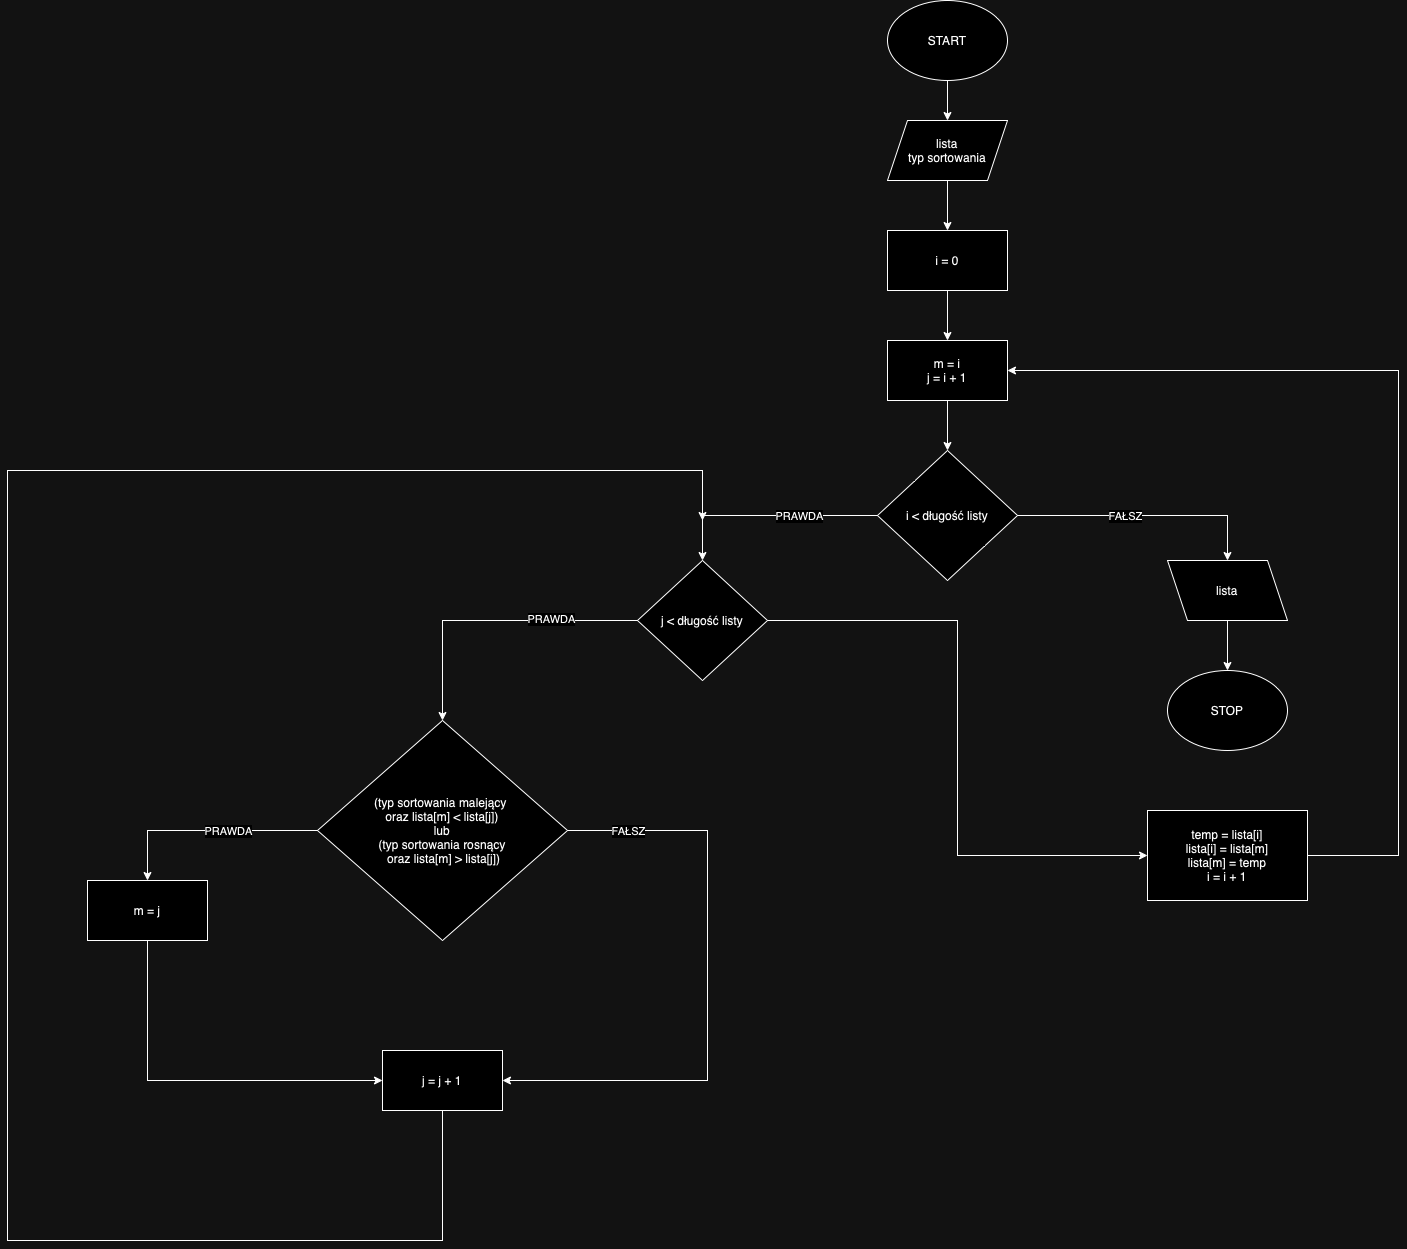

The diagram above was exported from draw.io. Its source (the exported page's mxGraphModel, read from the mxfile embedded in the PNG):
<mxGraphModel dx="1834" dy="610" grid="1" gridSize="10" guides="1" tooltips="1" connect="1" arrows="1" fold="1" page="1" pageScale="1" pageWidth="850" pageHeight="1100" math="0" shadow="0">
  <root>
    <mxCell id="0" />
    <mxCell id="1" parent="0" />
    <mxCell id="DVbPn9G-TVSTjd-McV5w-3" style="edgeStyle=orthogonalEdgeStyle;rounded=0;orthogonalLoop=1;jettySize=auto;html=1;entryX=0.5;entryY=0;entryDx=0;entryDy=0;" edge="1" parent="1" source="DVbPn9G-TVSTjd-McV5w-1" target="DVbPn9G-TVSTjd-McV5w-2">
      <mxGeometry relative="1" as="geometry" />
    </mxCell>
    <mxCell id="DVbPn9G-TVSTjd-McV5w-1" value="START" style="ellipse;whiteSpace=wrap;html=1;" vertex="1" parent="1">
      <mxGeometry x="340" y="40" width="120" height="80" as="geometry" />
    </mxCell>
    <mxCell id="DVbPn9G-TVSTjd-McV5w-6" style="edgeStyle=orthogonalEdgeStyle;rounded=0;orthogonalLoop=1;jettySize=auto;html=1;" edge="1" parent="1" source="DVbPn9G-TVSTjd-McV5w-2" target="DVbPn9G-TVSTjd-McV5w-5">
      <mxGeometry relative="1" as="geometry" />
    </mxCell>
    <mxCell id="DVbPn9G-TVSTjd-McV5w-2" value="lista&lt;div&gt;typ sortowania&lt;/div&gt;" style="shape=parallelogram;perimeter=parallelogramPerimeter;whiteSpace=wrap;html=1;fixedSize=1;" vertex="1" parent="1">
      <mxGeometry x="340" y="160" width="120" height="60" as="geometry" />
    </mxCell>
    <mxCell id="DVbPn9G-TVSTjd-McV5w-8" style="edgeStyle=orthogonalEdgeStyle;rounded=0;orthogonalLoop=1;jettySize=auto;html=1;" edge="1" parent="1" source="DVbPn9G-TVSTjd-McV5w-5" target="DVbPn9G-TVSTjd-McV5w-7">
      <mxGeometry relative="1" as="geometry" />
    </mxCell>
    <mxCell id="DVbPn9G-TVSTjd-McV5w-5" value="i = 0" style="rounded=0;whiteSpace=wrap;html=1;" vertex="1" parent="1">
      <mxGeometry x="340" y="270" width="120" height="60" as="geometry" />
    </mxCell>
    <mxCell id="DVbPn9G-TVSTjd-McV5w-10" style="edgeStyle=orthogonalEdgeStyle;rounded=0;orthogonalLoop=1;jettySize=auto;html=1;" edge="1" parent="1" source="DVbPn9G-TVSTjd-McV5w-7" target="DVbPn9G-TVSTjd-McV5w-9">
      <mxGeometry relative="1" as="geometry" />
    </mxCell>
    <mxCell id="DVbPn9G-TVSTjd-McV5w-7" value="&lt;div&gt;m = i&lt;br&gt;&lt;/div&gt;j = i + 1" style="rounded=0;whiteSpace=wrap;html=1;" vertex="1" parent="1">
      <mxGeometry x="340" y="380" width="120" height="60" as="geometry" />
    </mxCell>
    <mxCell id="DVbPn9G-TVSTjd-McV5w-14" style="edgeStyle=orthogonalEdgeStyle;rounded=0;orthogonalLoop=1;jettySize=auto;html=1;entryX=0.5;entryY=0;entryDx=0;entryDy=0;" edge="1" parent="1" source="DVbPn9G-TVSTjd-McV5w-9" target="DVbPn9G-TVSTjd-McV5w-13">
      <mxGeometry relative="1" as="geometry" />
    </mxCell>
    <mxCell id="DVbPn9G-TVSTjd-McV5w-15" value="PRAWDA" style="edgeLabel;html=1;align=center;verticalAlign=middle;resizable=0;points=[];" vertex="1" connectable="0" parent="DVbPn9G-TVSTjd-McV5w-14">
      <mxGeometry x="-0.2818" relative="1" as="geometry">
        <mxPoint as="offset" />
      </mxGeometry>
    </mxCell>
    <mxCell id="DVbPn9G-TVSTjd-McV5w-17" style="edgeStyle=orthogonalEdgeStyle;rounded=0;orthogonalLoop=1;jettySize=auto;html=1;entryX=0.5;entryY=0;entryDx=0;entryDy=0;" edge="1" parent="1" source="DVbPn9G-TVSTjd-McV5w-9" target="DVbPn9G-TVSTjd-McV5w-16">
      <mxGeometry relative="1" as="geometry" />
    </mxCell>
    <mxCell id="DVbPn9G-TVSTjd-McV5w-18" value="FAŁSZ" style="edgeLabel;html=1;align=center;verticalAlign=middle;resizable=0;points=[];" vertex="1" connectable="0" parent="DVbPn9G-TVSTjd-McV5w-17">
      <mxGeometry x="-0.1608" relative="1" as="geometry">
        <mxPoint as="offset" />
      </mxGeometry>
    </mxCell>
    <mxCell id="DVbPn9G-TVSTjd-McV5w-9" value="i &amp;lt; długość listy" style="rhombus;whiteSpace=wrap;html=1;" vertex="1" parent="1">
      <mxGeometry x="330" y="490" width="140" height="130" as="geometry" />
    </mxCell>
    <mxCell id="DVbPn9G-TVSTjd-McV5w-26" style="edgeStyle=orthogonalEdgeStyle;rounded=0;orthogonalLoop=1;jettySize=auto;html=1;entryX=0.5;entryY=0;entryDx=0;entryDy=0;" edge="1" parent="1" source="DVbPn9G-TVSTjd-McV5w-13" target="DVbPn9G-TVSTjd-McV5w-27">
      <mxGeometry relative="1" as="geometry">
        <mxPoint x="-20" y="740" as="targetPoint" />
      </mxGeometry>
    </mxCell>
    <mxCell id="DVbPn9G-TVSTjd-McV5w-28" value="PRAWDA" style="edgeLabel;html=1;align=center;verticalAlign=middle;resizable=0;points=[];" vertex="1" connectable="0" parent="DVbPn9G-TVSTjd-McV5w-26">
      <mxGeometry x="-0.4074" y="-2" relative="1" as="geometry">
        <mxPoint as="offset" />
      </mxGeometry>
    </mxCell>
    <mxCell id="DVbPn9G-TVSTjd-McV5w-41" style="edgeStyle=orthogonalEdgeStyle;rounded=0;orthogonalLoop=1;jettySize=auto;html=1;entryX=0;entryY=0.5;entryDx=0;entryDy=0;" edge="1" parent="1" source="DVbPn9G-TVSTjd-McV5w-13" target="DVbPn9G-TVSTjd-McV5w-40">
      <mxGeometry relative="1" as="geometry" />
    </mxCell>
    <mxCell id="DVbPn9G-TVSTjd-McV5w-13" value="j &amp;lt; długość listy" style="rhombus;whiteSpace=wrap;html=1;" vertex="1" parent="1">
      <mxGeometry x="90" y="600" width="130" height="120" as="geometry" />
    </mxCell>
    <mxCell id="DVbPn9G-TVSTjd-McV5w-20" style="edgeStyle=orthogonalEdgeStyle;rounded=0;orthogonalLoop=1;jettySize=auto;html=1;" edge="1" parent="1" source="DVbPn9G-TVSTjd-McV5w-16" target="DVbPn9G-TVSTjd-McV5w-19">
      <mxGeometry relative="1" as="geometry" />
    </mxCell>
    <mxCell id="DVbPn9G-TVSTjd-McV5w-16" value="lista" style="shape=parallelogram;perimeter=parallelogramPerimeter;whiteSpace=wrap;html=1;fixedSize=1;flipH=1;" vertex="1" parent="1">
      <mxGeometry x="620" y="600" width="120" height="60" as="geometry" />
    </mxCell>
    <mxCell id="DVbPn9G-TVSTjd-McV5w-19" value="STOP" style="ellipse;whiteSpace=wrap;html=1;" vertex="1" parent="1">
      <mxGeometry x="620" y="710" width="120" height="80" as="geometry" />
    </mxCell>
    <mxCell id="DVbPn9G-TVSTjd-McV5w-31" style="edgeStyle=orthogonalEdgeStyle;rounded=0;orthogonalLoop=1;jettySize=auto;html=1;entryX=0.5;entryY=0;entryDx=0;entryDy=0;" edge="1" parent="1" source="DVbPn9G-TVSTjd-McV5w-27" target="DVbPn9G-TVSTjd-McV5w-30">
      <mxGeometry relative="1" as="geometry" />
    </mxCell>
    <mxCell id="DVbPn9G-TVSTjd-McV5w-32" value="PRAWDA" style="edgeLabel;html=1;align=center;verticalAlign=middle;resizable=0;points=[];" vertex="1" connectable="0" parent="DVbPn9G-TVSTjd-McV5w-31">
      <mxGeometry x="-0.0273" y="3" relative="1" as="geometry">
        <mxPoint x="17" y="-3" as="offset" />
      </mxGeometry>
    </mxCell>
    <mxCell id="DVbPn9G-TVSTjd-McV5w-36" style="edgeStyle=orthogonalEdgeStyle;rounded=0;orthogonalLoop=1;jettySize=auto;html=1;entryX=1;entryY=0.5;entryDx=0;entryDy=0;" edge="1" parent="1" source="DVbPn9G-TVSTjd-McV5w-27" target="DVbPn9G-TVSTjd-McV5w-33">
      <mxGeometry relative="1" as="geometry">
        <mxPoint x="210" y="1120" as="targetPoint" />
        <Array as="points">
          <mxPoint x="160" y="870" />
          <mxPoint x="160" y="1120" />
        </Array>
      </mxGeometry>
    </mxCell>
    <mxCell id="DVbPn9G-TVSTjd-McV5w-44" value="FAŁSZ" style="edgeLabel;html=1;align=center;verticalAlign=middle;resizable=0;points=[];" vertex="1" connectable="0" parent="DVbPn9G-TVSTjd-McV5w-36">
      <mxGeometry x="-0.693" y="1" relative="1" as="geometry">
        <mxPoint x="-31" y="1" as="offset" />
      </mxGeometry>
    </mxCell>
    <mxCell id="DVbPn9G-TVSTjd-McV5w-27" value="(typ sortowania malejący&amp;nbsp;&lt;div&gt;oraz lista[m] &amp;lt; lista[j])&lt;/div&gt;&lt;div&gt;lub&lt;/div&gt;&lt;div&gt;(typ sortowania rosnący&lt;/div&gt;&lt;div&gt;&amp;nbsp;oraz lista[m] &amp;gt; lista[j])&lt;/div&gt;" style="rhombus;whiteSpace=wrap;html=1;" vertex="1" parent="1">
      <mxGeometry x="-230" y="760" width="250" height="220" as="geometry" />
    </mxCell>
    <mxCell id="DVbPn9G-TVSTjd-McV5w-45" style="edgeStyle=orthogonalEdgeStyle;rounded=0;orthogonalLoop=1;jettySize=auto;html=1;entryX=0;entryY=0.5;entryDx=0;entryDy=0;" edge="1" parent="1" source="DVbPn9G-TVSTjd-McV5w-30" target="DVbPn9G-TVSTjd-McV5w-33">
      <mxGeometry relative="1" as="geometry">
        <mxPoint x="-400" y="1140" as="targetPoint" />
        <Array as="points">
          <mxPoint x="-400" y="1120" />
        </Array>
      </mxGeometry>
    </mxCell>
    <mxCell id="DVbPn9G-TVSTjd-McV5w-30" value="m = j" style="rounded=0;whiteSpace=wrap;html=1;" vertex="1" parent="1">
      <mxGeometry x="-460" y="920" width="120" height="60" as="geometry" />
    </mxCell>
    <mxCell id="DVbPn9G-TVSTjd-McV5w-46" style="edgeStyle=orthogonalEdgeStyle;rounded=0;orthogonalLoop=1;jettySize=auto;html=1;" edge="1" parent="1">
      <mxGeometry relative="1" as="geometry">
        <mxPoint x="155" y="560" as="targetPoint" />
        <mxPoint x="-105" y="1110" as="sourcePoint" />
        <Array as="points">
          <mxPoint x="-105" y="1280" />
          <mxPoint x="-540" y="1280" />
          <mxPoint x="-540" y="510" />
          <mxPoint x="155" y="510" />
        </Array>
      </mxGeometry>
    </mxCell>
    <mxCell id="DVbPn9G-TVSTjd-McV5w-33" value="j = j + 1" style="rounded=0;whiteSpace=wrap;html=1;" vertex="1" parent="1">
      <mxGeometry x="-165" y="1090" width="120" height="60" as="geometry" />
    </mxCell>
    <mxCell id="DVbPn9G-TVSTjd-McV5w-43" style="edgeStyle=orthogonalEdgeStyle;rounded=0;orthogonalLoop=1;jettySize=auto;html=1;entryX=1;entryY=0.5;entryDx=0;entryDy=0;" edge="1" parent="1" source="DVbPn9G-TVSTjd-McV5w-40" target="DVbPn9G-TVSTjd-McV5w-7">
      <mxGeometry relative="1" as="geometry">
        <mxPoint x="740" y="400" as="targetPoint" />
        <Array as="points">
          <mxPoint x="851" y="895" />
          <mxPoint x="851" y="410" />
        </Array>
      </mxGeometry>
    </mxCell>
    <mxCell id="DVbPn9G-TVSTjd-McV5w-40" value="&lt;div&gt;&lt;div&gt;temp = lista[i]&lt;/div&gt;&lt;div&gt;lista[i] = lista[m]&lt;/div&gt;&lt;div&gt;lista[m] = temp&lt;/div&gt;&lt;/div&gt;i = i + 1" style="rounded=0;whiteSpace=wrap;html=1;" vertex="1" parent="1">
      <mxGeometry x="600" y="850" width="160" height="90" as="geometry" />
    </mxCell>
  </root>
</mxGraphModel>